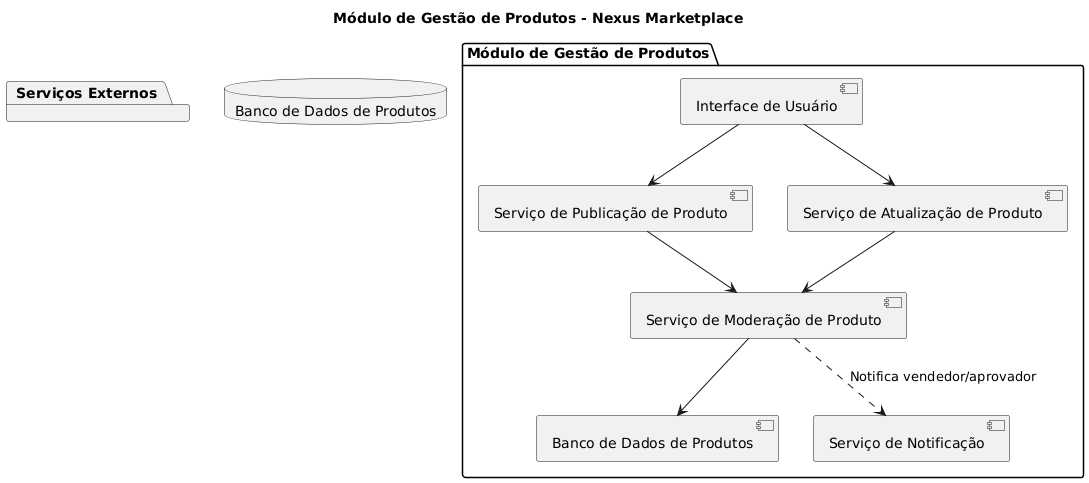

The diagram above was rendered by PlantUML. Its source (embedded in the PNG):
@startuml
title Módulo de Gestão de Produtos - Nexus Marketplace

package "Módulo de Gestão de Produtos" {

    [Interface de Usuário] --> [Serviço de Publicação de Produto]
    [Interface de Usuário] --> [Serviço de Atualização de Produto]

    [Serviço de Publicação de Produto] --> [Serviço de Moderação de Produto]
    [Serviço de Atualização de Produto] --> [Serviço de Moderação de Produto]

    [Serviço de Moderação de Produto] --> [Banco de Dados de Produtos]
    [Serviço de Moderação de Produto] ..> [Serviço de Notificação] : Notifica vendedor/aprovador
}

package "Serviços Externos" {
    [Serviço de Notificação]
}

database "Banco de Dados de Produtos" as DBProdutos
@enduml